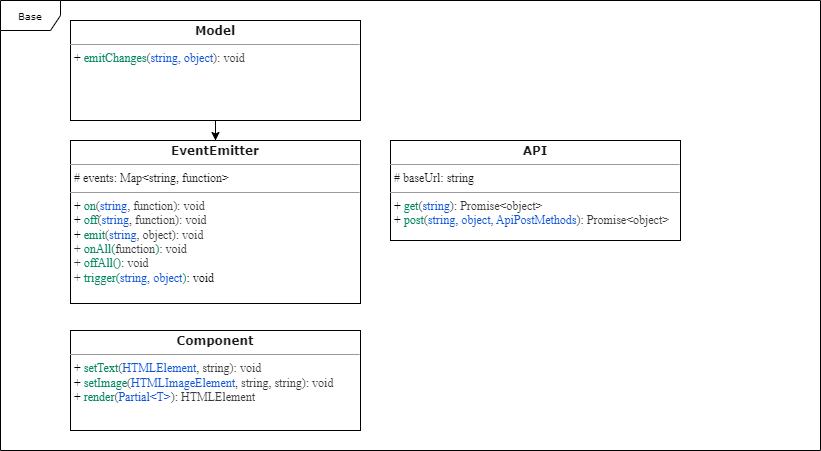

The diagram above was exported from draw.io. Its source (the exported page's mxGraphModel, read from the mxfile embedded in the PNG):
<mxGraphModel dx="2284" dy="746" grid="1" gridSize="10" guides="1" tooltips="1" connect="1" arrows="1" fold="1" page="1" pageScale="1" pageWidth="850" pageHeight="1100" background="none" math="0" shadow="0">
  <root>
    <mxCell id="0" />
    <mxCell id="1" parent="0" />
    <mxCell id="17acba5748e5396b-1" value="Base" style="shape=umlFrame;whiteSpace=wrap;html=1;rounded=0;shadow=0;comic=0;labelBackgroundColor=none;strokeWidth=1;fontFamily=Verdana;fontSize=10;align=center;" parent="1" vertex="1">
      <mxGeometry x="-850" width="820" height="450" as="geometry" />
    </mxCell>
    <mxCell id="5d2195bd80daf111-18" value="&lt;p style=&quot;margin:0px;margin-top:4px;text-align:center;&quot;&gt;&lt;font face=&quot;Verdana&quot;&gt;&lt;span style=&quot;color: rgb(26, 26, 26);&quot;&gt;&lt;b&gt;EventEmitter&lt;/b&gt;&lt;/span&gt;&lt;br&gt;&lt;/font&gt;&lt;/p&gt;&lt;hr size=&quot;1&quot;&gt;&lt;p style=&quot;margin:0px;margin-left:4px;&quot;&gt;&lt;font face=&quot;O2a7FTS3LfcpI1Mkdi6B&quot;&gt;&lt;span style=&quot;color: rgb(26, 26, 26);&quot;&gt;# events: Map&amp;lt;string, function&amp;gt;&lt;/span&gt;&lt;br&gt;&lt;/font&gt;&lt;/p&gt;&lt;hr size=&quot;1&quot;&gt;&lt;p style=&quot;margin:0px;margin-left:4px;&quot;&gt;&lt;font face=&quot;O2a7FTS3LfcpI1Mkdi6B&quot;&gt;+&amp;nbsp;&lt;span style=&quot;color: rgb(0, 133, 95);&quot;&gt;on&lt;/span&gt;&lt;span style=&quot;color: rgb(56, 56, 56);&quot;&gt;(&lt;/span&gt;&lt;span style=&quot;color: rgb(15, 84, 214);&quot;&gt;string&lt;/span&gt;&lt;span style=&quot;color: rgb(56, 56, 56);&quot;&gt;, function&lt;/span&gt;&lt;span style=&quot;color: rgb(56, 56, 56);&quot;&gt;): void&lt;br&gt;&lt;/span&gt;+&amp;nbsp;&lt;span style=&quot;color: rgb(0, 133, 95);&quot;&gt;off&lt;/span&gt;&lt;span style=&quot;color: rgb(56, 56, 56);&quot;&gt;(&lt;/span&gt;&lt;span style=&quot;color: rgb(15, 84, 214);&quot;&gt;string&lt;/span&gt;&lt;span style=&quot;color: rgb(56, 56, 56);&quot;&gt;, function&lt;/span&gt;&lt;span style=&quot;color: rgb(56, 56, 56);&quot;&gt;): void&lt;/span&gt;&lt;span style=&quot;color: rgb(56, 56, 56);&quot;&gt;&lt;br&gt;&lt;/span&gt;&lt;/font&gt;&lt;/p&gt;&lt;p style=&quot;margin:0px;margin-left:4px;&quot;&gt;&lt;font face=&quot;O2a7FTS3LfcpI1Mkdi6B&quot;&gt;+&amp;nbsp;&lt;font color=&quot;#00855f&quot;&gt;emit&lt;/font&gt;&lt;span style=&quot;color: rgb(56, 56, 56);&quot;&gt;(&lt;/span&gt;&lt;span style=&quot;color: rgb(15, 84, 214);&quot;&gt;string&lt;/span&gt;&lt;span style=&quot;color: rgb(56, 56, 56);&quot;&gt;, object&lt;/span&gt;&lt;span style=&quot;color: rgb(56, 56, 56);&quot;&gt;): void&lt;br&gt;&lt;/span&gt;&lt;span style=&quot;color: rgb(56, 56, 56);&quot;&gt;+&amp;nbsp;&lt;/span&gt;&lt;span style=&quot;color: rgb(0, 133, 95); background-color: rgb(255, 255, 255);&quot;&gt;onAll&lt;/span&gt;&lt;span style=&quot;background-color: rgb(255, 255, 255); color: rgb(0, 133, 95);&quot;&gt;(&lt;/span&gt;&lt;span style=&quot;color: rgb(56, 56, 56); background-color: initial;&quot;&gt;function&lt;/span&gt;&lt;span style=&quot;background-color: rgb(255, 255, 255); color: rgb(0, 133, 95);&quot;&gt;)&lt;/span&gt;&lt;span style=&quot;color: rgb(56, 56, 56);&quot;&gt;: void&lt;/span&gt;&lt;span style=&quot;background-color: rgb(255, 255, 255); color: rgb(0, 133, 95);&quot;&gt;&lt;br&gt;&lt;/span&gt;&lt;span style=&quot;color: rgb(56, 56, 56);&quot;&gt;+&amp;nbsp;&lt;/span&gt;&lt;span style=&quot;color: rgb(0, 133, 95); background-color: rgb(255, 255, 255);&quot;&gt;offAll&lt;/span&gt;&lt;span style=&quot;background-color: rgb(255, 255, 255); color: rgb(0, 133, 95);&quot;&gt;(&lt;/span&gt;&lt;span style=&quot;background-color: rgb(255, 255, 255); color: rgb(0, 133, 95);&quot;&gt;)&lt;/span&gt;&lt;span style=&quot;color: rgb(56, 56, 56);&quot;&gt;: void&lt;/span&gt;&lt;span style=&quot;background-color: rgb(255, 255, 255); color: rgb(0, 133, 95);&quot;&gt;&lt;br&gt;&lt;/span&gt;&lt;span style=&quot;color: rgb(56, 56, 56);&quot;&gt;+&amp;nbsp;&lt;/span&gt;&lt;span style=&quot;color: rgb(0, 133, 95); background-color: rgb(255, 255, 255);&quot;&gt;trigger&lt;/span&gt;&lt;span style=&quot;background-color: rgb(255, 255, 255); color: rgb(0, 133, 95);&quot;&gt;(&lt;/span&gt;&lt;span style=&quot;color: rgb(15, 84, 214); background-color: rgb(255, 255, 255);&quot;&gt;string,&amp;nbsp;&lt;/span&gt;&lt;span style=&quot;color: rgb(15, 84, 214); background-color: rgb(255, 255, 255);&quot;&gt;object&lt;/span&gt;&lt;span style=&quot;background-color: rgb(255, 255, 255); color: rgb(0, 133, 95);&quot;&gt;)&lt;/span&gt;&lt;span style=&quot;background-color: rgb(255, 255, 255);&quot;&gt;: void&lt;/span&gt;&lt;/font&gt;&lt;/p&gt;&lt;p style=&quot;margin:0px;margin-left:4px;&quot;&gt;&lt;span style=&quot;color: rgb(0, 133, 95); background-color: rgb(255, 255, 255); font-family: &amp;quot;JetBrains Mono&amp;quot;, monospace;&quot;&gt;&lt;br&gt;&lt;/span&gt;&lt;/p&gt;" style="verticalAlign=top;align=left;overflow=fill;fontSize=12;fontFamily=Helvetica;html=1;rounded=0;shadow=0;comic=0;labelBackgroundColor=none;strokeWidth=1" parent="1" vertex="1">
      <mxGeometry x="-780" y="140" width="290" height="163" as="geometry" />
    </mxCell>
    <mxCell id="wAILBcAxmQTurKUElFFb-1" value="&lt;p style=&quot;margin:0px;margin-top:4px;text-align:center;&quot;&gt;&lt;font face=&quot;Verdana&quot;&gt;&lt;span style=&quot;color: rgb(26, 26, 26);&quot;&gt;&lt;b&gt;API&lt;/b&gt;&lt;/span&gt;&lt;br&gt;&lt;/font&gt;&lt;/p&gt;&lt;hr size=&quot;1&quot;&gt;&lt;p style=&quot;margin:0px;margin-left:4px;&quot;&gt;&lt;font face=&quot;LrhDRhvnDreZUxvZN7ud&quot;&gt;&lt;font color=&quot;#1a1a1a&quot;&gt;# baseUrl:&amp;nbsp;&lt;/font&gt;&lt;span style=&quot;background-color: initial;&quot;&gt;&lt;font color=&quot;#1a1a1a&quot;&gt;string&lt;/font&gt;&lt;/span&gt;&lt;br&gt;&lt;/font&gt;&lt;/p&gt;&lt;hr size=&quot;1&quot;&gt;&lt;p style=&quot;margin:0px;margin-left:4px;&quot;&gt;&lt;font face=&quot;LrhDRhvnDreZUxvZN7ud&quot;&gt;+&lt;font color=&quot;#00855f&quot;&gt;&amp;nbsp;get&lt;/font&gt;&lt;span style=&quot;color: rgb(56, 56, 56);&quot;&gt;(&lt;/span&gt;&lt;span style=&quot;color: rgb(15, 84, 214);&quot;&gt;string&lt;/span&gt;&lt;span style=&quot;color: rgb(56, 56, 56);&quot;&gt;): Promise&amp;lt;object&amp;gt;&lt;br&gt;&lt;/span&gt;+&amp;nbsp;&lt;font color=&quot;#00855f&quot;&gt;post&lt;/font&gt;&lt;span style=&quot;color: rgb(56, 56, 56);&quot;&gt;(&lt;/span&gt;&lt;span style=&quot;color: rgb(15, 84, 214);&quot;&gt;string,&amp;nbsp;&lt;/span&gt;&lt;/font&gt;&lt;span style=&quot;background-color: initial;&quot;&gt;&lt;font face=&quot;LrhDRhvnDreZUxvZN7ud&quot; color=&quot;#0f54d6&quot;&gt;object,&amp;nbsp;&lt;/font&gt;&lt;/span&gt;&lt;span style=&quot;background-color: initial;&quot;&gt;&lt;font face=&quot;LrhDRhvnDreZUxvZN7ud&quot; color=&quot;#0f54d6&quot;&gt;ApiPostMethods&lt;/font&gt;&lt;/span&gt;&lt;font style=&quot;background-color: initial;&quot; face=&quot;LrhDRhvnDreZUxvZN7ud&quot;&gt;&lt;span style=&quot;color: rgb(56, 56, 56);&quot;&gt;):&amp;nbsp;&lt;/span&gt;&lt;/font&gt;&lt;span style=&quot;background-color: initial; color: rgb(56, 56, 56); font-family: LrhDRhvnDreZUxvZN7ud;&quot;&gt;Promise&amp;lt;object&amp;gt;&lt;/span&gt;&lt;/p&gt;&lt;p style=&quot;margin:0px;margin-left:4px;&quot;&gt;&lt;span style=&quot;color: rgb(0, 133, 95); background-color: rgb(255, 255, 255); font-family: &amp;quot;JetBrains Mono&amp;quot;, monospace;&quot;&gt;&lt;br&gt;&lt;/span&gt;&lt;/p&gt;" style="verticalAlign=top;align=left;overflow=fill;fontSize=12;fontFamily=Helvetica;html=1;rounded=0;shadow=0;comic=0;labelBackgroundColor=none;strokeWidth=1" parent="1" vertex="1">
      <mxGeometry x="-460" y="140" width="290" height="100" as="geometry" />
    </mxCell>
    <mxCell id="wAILBcAxmQTurKUElFFb-2" value="&lt;p style=&quot;margin:0px;margin-top:4px;text-align:center;&quot;&gt;&lt;font face=&quot;Verdana&quot;&gt;&lt;font color=&quot;#1a1a1a&quot;&gt;&lt;b&gt;Component&lt;/b&gt;&lt;/font&gt;&lt;br&gt;&lt;/font&gt;&lt;/p&gt;&lt;hr size=&quot;1&quot;&gt;&lt;p style=&quot;margin:0px;margin-left:4px;&quot;&gt;&lt;/p&gt;&lt;p style=&quot;margin:0px;margin-left:4px;&quot;&gt;&lt;font face=&quot;O2a7FTS3LfcpI1Mkdi6B&quot;&gt;+&amp;nbsp;&lt;/font&gt;&lt;span style=&quot;background-color: initial;&quot;&gt;&lt;font color=&quot;#00855f&quot; face=&quot;O2a7FTS3LfcpI1Mkdi6B&quot;&gt;setText&lt;/font&gt;&lt;/span&gt;&lt;span style=&quot;font-family: O2a7FTS3LfcpI1Mkdi6B; background-color: initial; color: rgb(56, 56, 56);&quot;&gt;(&lt;/span&gt;&lt;span style=&quot;background-color: initial;&quot;&gt;&lt;font face=&quot;O2a7FTS3LfcpI1Mkdi6B&quot; color=&quot;#0f54d6&quot;&gt;HTMLElement&lt;/font&gt;&lt;font face=&quot;O2a7FTS3LfcpI1Mkdi6B&quot; color=&quot;#383838&quot;&gt;,&amp;nbsp;&lt;/font&gt;&lt;/span&gt;&lt;span style=&quot;background-color: initial;&quot;&gt;&lt;font face=&quot;O2a7FTS3LfcpI1Mkdi6B&quot; color=&quot;#383838&quot;&gt;string): void&lt;/font&gt;&lt;/span&gt;&lt;/p&gt;&lt;p style=&quot;margin:0px;margin-left:4px;&quot;&gt;&lt;font face=&quot;O2a7FTS3LfcpI1Mkdi6B&quot;&gt;+&amp;nbsp;&lt;/font&gt;&lt;span style=&quot;background-color: initial;&quot;&gt;&lt;font color=&quot;#00855f&quot; face=&quot;O2a7FTS3LfcpI1Mkdi6B&quot;&gt;setImage&lt;/font&gt;&lt;font face=&quot;O2a7FTS3LfcpI1Mkdi6B&quot; color=&quot;#383838&quot;&gt;(&lt;/font&gt;&lt;/span&gt;&lt;span style=&quot;background-color: initial;&quot;&gt;&lt;font face=&quot;O2a7FTS3LfcpI1Mkdi6B&quot;&gt;&lt;font color=&quot;#0f54d6&quot;&gt;HTMLImageElement&lt;/font&gt;&lt;font color=&quot;#383838&quot;&gt;,&amp;nbsp;&lt;/font&gt;&lt;/font&gt;&lt;/span&gt;&lt;span style=&quot;background-color: initial;&quot;&gt;&lt;font face=&quot;O2a7FTS3LfcpI1Mkdi6B&quot; color=&quot;#383838&quot;&gt;string,&amp;nbsp;&lt;/font&gt;&lt;/span&gt;&lt;span style=&quot;background-color: initial;&quot;&gt;&lt;font face=&quot;O2a7FTS3LfcpI1Mkdi6B&quot; color=&quot;#383838&quot;&gt;string&lt;/font&gt;&lt;/span&gt;&lt;span style=&quot;color: rgb(56, 56, 56); font-family: O2a7FTS3LfcpI1Mkdi6B; background-color: initial;&quot;&gt;): void&lt;/span&gt;&lt;/p&gt;&lt;p style=&quot;margin:0px;margin-left:4px;&quot;&gt;&lt;font face=&quot;O2a7FTS3LfcpI1Mkdi6B&quot;&gt;+ &lt;font color=&quot;#00855f&quot;&gt;render&lt;/font&gt;&lt;/font&gt;&lt;span style=&quot;background-color: initial;&quot;&gt;&lt;font face=&quot;O2a7FTS3LfcpI1Mkdi6B&quot; color=&quot;#383838&quot;&gt;(&lt;/font&gt;&lt;/span&gt;&lt;span style=&quot;background-color: initial;&quot;&gt;&lt;font face=&quot;O2a7FTS3LfcpI1Mkdi6B&quot; color=&quot;#0f54d6&quot;&gt;Partial&amp;lt;T&amp;gt;&lt;/font&gt;&lt;font face=&quot;O2a7FTS3LfcpI1Mkdi6B&quot; color=&quot;#383838&quot;&gt;):&amp;nbsp;&lt;/font&gt;&lt;/span&gt;&lt;span style=&quot;background-color: initial;&quot;&gt;&lt;font face=&quot;O2a7FTS3LfcpI1Mkdi6B&quot; color=&quot;#383838&quot;&gt;HTMLElement&lt;/font&gt;&lt;/span&gt;&lt;span style=&quot;color: rgb(56, 56, 56); font-family: O2a7FTS3LfcpI1Mkdi6B; background-color: initial;&quot;&gt;&lt;br&gt;&lt;/span&gt;&lt;/p&gt;&lt;p style=&quot;margin:0px;margin-left:4px;&quot;&gt;&lt;span style=&quot;color: rgb(0, 133, 95); background-color: rgb(255, 255, 255); font-family: &amp;quot;JetBrains Mono&amp;quot;, monospace;&quot;&gt;&lt;br&gt;&lt;/span&gt;&lt;/p&gt;" style="verticalAlign=top;align=left;overflow=fill;fontSize=12;fontFamily=Helvetica;html=1;rounded=0;shadow=0;comic=0;labelBackgroundColor=none;strokeWidth=1" parent="1" vertex="1">
      <mxGeometry x="-780" y="330" width="290" height="100" as="geometry" />
    </mxCell>
    <mxCell id="wAILBcAxmQTurKUElFFb-5" style="edgeStyle=orthogonalEdgeStyle;rounded=0;orthogonalLoop=1;jettySize=auto;html=1;" parent="1" source="wAILBcAxmQTurKUElFFb-3" target="5d2195bd80daf111-18" edge="1">
      <mxGeometry relative="1" as="geometry" />
    </mxCell>
    <mxCell id="wAILBcAxmQTurKUElFFb-3" value="&lt;p style=&quot;margin:0px;margin-top:4px;text-align:center;&quot;&gt;&lt;font face=&quot;Verdana&quot;&gt;&lt;font color=&quot;#1a1a1a&quot;&gt;&lt;b&gt;Model&lt;/b&gt;&lt;/font&gt;&lt;br&gt;&lt;/font&gt;&lt;/p&gt;&lt;hr size=&quot;1&quot;&gt;&lt;p style=&quot;margin:0px;margin-left:4px;&quot;&gt;&lt;/p&gt;&lt;p style=&quot;margin:0px;margin-left:4px;&quot;&gt;&lt;font face=&quot;LrhDRhvnDreZUxvZN7ud&quot;&gt;+&lt;font color=&quot;#00855f&quot;&gt;&amp;nbsp;&lt;/font&gt;&lt;/font&gt;&lt;span style=&quot;background-color: initial;&quot;&gt;&lt;font face=&quot;LrhDRhvnDreZUxvZN7ud&quot; color=&quot;#00855f&quot;&gt;emitChanges&lt;/font&gt;&lt;/span&gt;&lt;span style=&quot;font-family: LrhDRhvnDreZUxvZN7ud; background-color: initial; color: rgb(56, 56, 56);&quot;&gt;(&lt;/span&gt;&lt;span style=&quot;font-family: LrhDRhvnDreZUxvZN7ud; background-color: initial; color: rgb(15, 84, 214);&quot;&gt;string,&amp;nbsp;&lt;/span&gt;&lt;span style=&quot;background-color: initial;&quot;&gt;&lt;font face=&quot;LrhDRhvnDreZUxvZN7ud&quot; color=&quot;#0f54d6&quot;&gt;object&lt;/font&gt;&lt;/span&gt;&lt;span style=&quot;background-color: initial; color: rgb(56, 56, 56); font-family: LrhDRhvnDreZUxvZN7ud;&quot;&gt;): void&lt;/span&gt;&lt;/p&gt;&lt;p style=&quot;margin:0px;margin-left:4px;&quot;&gt;&lt;span style=&quot;color: rgb(0, 133, 95); background-color: rgb(255, 255, 255); font-family: &amp;quot;JetBrains Mono&amp;quot;, monospace;&quot;&gt;&lt;br&gt;&lt;/span&gt;&lt;/p&gt;" style="verticalAlign=top;align=left;overflow=fill;fontSize=12;fontFamily=Helvetica;html=1;rounded=0;shadow=0;comic=0;labelBackgroundColor=none;strokeWidth=1" parent="1" vertex="1">
      <mxGeometry x="-780" y="20" width="290" height="100" as="geometry" />
    </mxCell>
  </root>
</mxGraphModel>